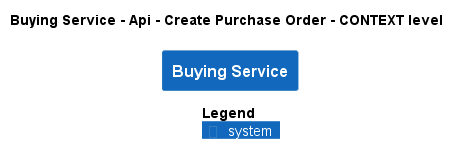

The diagram above was rendered by PlantUML. Its source (embedded in the PNG):
@startuml
!pragma layout smetana
!include ..\..\..\..\..\..\.c4s\C4_Context.puml

AddElementTag("state:new", $bgColor=green, $fontColor=#ffffff, $borderColor=green, $shadowing="False")
AddElementTag("state:changed", $bgColor=orange, $fontColor=#ffffff, $borderColor=orange, $shadowing="False")
AddElementTag("state:removed", $bgColor=red, $fontColor=#ffffff, $borderColor=red, $shadowing="False")

AddRelTag("state:new", $textColor=green, $lineColor=green)
AddRelTag("state:changed", $textColor=orange, $lineColor=orange)
AddRelTag("state:removed", $textColor=red, $lineColor=red)

SHOW_PERSON_PORTRAIT()
LAYOUT_TOP_DOWN()

skinparam linetype polyline

title Buying Service - Api - Create Purchase Order - CONTEXT level

System(ECommercePlatform.SoftwareSystems.BuyingService, "Buying Service", "")



SHOW_LEGEND()
@enduml